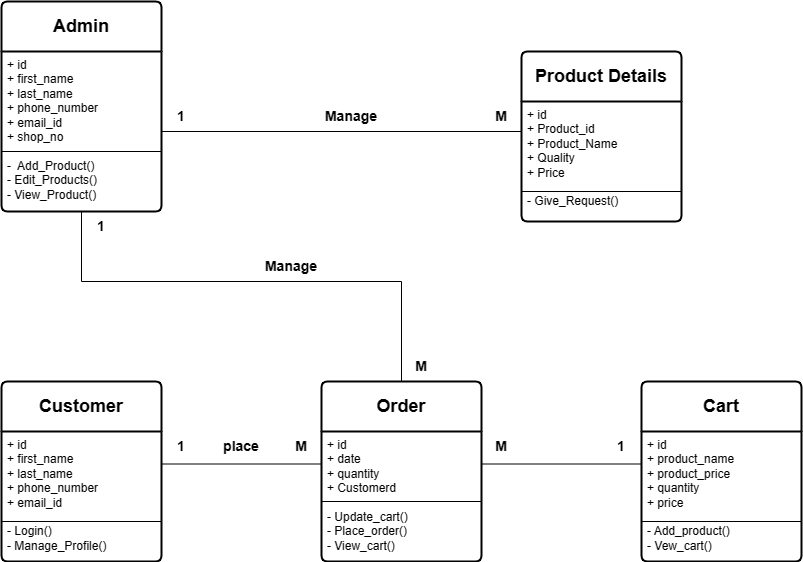

The diagram above was exported from draw.io. Its source (the exported page's mxGraphModel, read from the mxfile embedded in the PNG):
<mxGraphModel dx="1242" dy="569" grid="1" gridSize="10" guides="1" tooltips="1" connect="1" arrows="1" fold="1" page="1" pageScale="1" pageWidth="850" pageHeight="1100" math="0" shadow="0">
  <root>
    <mxCell id="0" />
    <mxCell id="1" parent="0" />
    <mxCell id="kMVipL7VbMRuz_YUiOIb-1" value="&lt;b&gt;&lt;font style=&quot;font-size: 18px;&quot;&gt;Admin&lt;/font&gt;&lt;/b&gt;" style="swimlane;childLayout=stackLayout;horizontal=1;startSize=50;horizontalStack=0;rounded=1;fontSize=14;fontStyle=0;strokeWidth=2;resizeParent=0;resizeLast=1;shadow=0;dashed=0;align=center;arcSize=4;whiteSpace=wrap;html=1;" vertex="1" parent="1">
      <mxGeometry x="120" y="80" width="160" height="210" as="geometry" />
    </mxCell>
    <mxCell id="kMVipL7VbMRuz_YUiOIb-2" value="+ id&lt;br&gt;+ first_name&lt;br&gt;+ last_name&lt;div&gt;+ phone_number&lt;/div&gt;&lt;div&gt;+ email_id&lt;/div&gt;&lt;div&gt;+ shop_no&lt;/div&gt;&lt;div&gt;&lt;br&gt;&lt;/div&gt;&lt;div&gt;-&amp;nbsp; Add_Product()&lt;/div&gt;&lt;div&gt;- Edit_Products()&lt;/div&gt;&lt;div&gt;- View_Product()&lt;/div&gt;" style="align=left;strokeColor=none;fillColor=none;spacingLeft=4;fontSize=12;verticalAlign=top;resizable=0;rotatable=0;part=1;html=1;" vertex="1" parent="kMVipL7VbMRuz_YUiOIb-1">
      <mxGeometry y="50" width="160" height="160" as="geometry" />
    </mxCell>
    <mxCell id="kMVipL7VbMRuz_YUiOIb-16" value="" style="endArrow=none;html=1;rounded=0;exitX=0;exitY=0.75;exitDx=0;exitDy=0;entryX=1;entryY=0.75;entryDx=0;entryDy=0;" edge="1" parent="kMVipL7VbMRuz_YUiOIb-1">
      <mxGeometry width="50" height="50" relative="1" as="geometry">
        <mxPoint y="150" as="sourcePoint" />
        <mxPoint x="160" y="150" as="targetPoint" />
      </mxGeometry>
    </mxCell>
    <mxCell id="kMVipL7VbMRuz_YUiOIb-19" value="&lt;span style=&quot;font-size: 18px;&quot;&gt;&lt;b&gt;Product Details&lt;/b&gt;&lt;/span&gt;" style="swimlane;childLayout=stackLayout;horizontal=1;startSize=50;horizontalStack=0;rounded=1;fontSize=14;fontStyle=0;strokeWidth=2;resizeParent=0;resizeLast=1;shadow=0;dashed=0;align=center;arcSize=4;whiteSpace=wrap;html=1;" vertex="1" parent="1">
      <mxGeometry x="640" y="130" width="160" height="170" as="geometry" />
    </mxCell>
    <mxCell id="kMVipL7VbMRuz_YUiOIb-20" value="+ id&lt;br&gt;+ Product_id&lt;br&gt;&lt;div&gt;+ Product_Name&lt;/div&gt;&lt;div&gt;+ Quality&lt;/div&gt;&lt;div&gt;+ Price&lt;/div&gt;&lt;div&gt;&lt;br&gt;&lt;/div&gt;&lt;div&gt;&lt;span style=&quot;background-color: initial;&quot;&gt;- Give_Request()&lt;/span&gt;&lt;br&gt;&lt;/div&gt;" style="align=left;strokeColor=none;fillColor=none;spacingLeft=4;fontSize=12;verticalAlign=top;resizable=0;rotatable=0;part=1;html=1;" vertex="1" parent="kMVipL7VbMRuz_YUiOIb-19">
      <mxGeometry y="50" width="160" height="120" as="geometry" />
    </mxCell>
    <mxCell id="kMVipL7VbMRuz_YUiOIb-21" value="" style="endArrow=none;html=1;rounded=0;exitX=0;exitY=0.75;exitDx=0;exitDy=0;entryX=1;entryY=0.75;entryDx=0;entryDy=0;" edge="1" parent="kMVipL7VbMRuz_YUiOIb-19">
      <mxGeometry width="50" height="50" relative="1" as="geometry">
        <mxPoint y="140" as="sourcePoint" />
        <mxPoint x="160" y="140" as="targetPoint" />
      </mxGeometry>
    </mxCell>
    <mxCell id="kMVipL7VbMRuz_YUiOIb-22" value="&lt;span style=&quot;font-size: 18px;&quot;&gt;&lt;b&gt;Customer&lt;/b&gt;&lt;/span&gt;" style="swimlane;childLayout=stackLayout;horizontal=1;startSize=50;horizontalStack=0;rounded=1;fontSize=14;fontStyle=0;strokeWidth=2;resizeParent=0;resizeLast=1;shadow=0;dashed=0;align=center;arcSize=4;whiteSpace=wrap;html=1;" vertex="1" parent="1">
      <mxGeometry x="120" y="460" width="160" height="180" as="geometry" />
    </mxCell>
    <mxCell id="kMVipL7VbMRuz_YUiOIb-23" value="+ id&lt;br&gt;+ first_name&lt;br&gt;+ last_name&lt;div&gt;+ phone_number&lt;/div&gt;&lt;div&gt;+ email_id&lt;/div&gt;&lt;div&gt;&lt;br&gt;&lt;/div&gt;&lt;div&gt;- Login()&lt;/div&gt;&lt;div&gt;- Manage_Profile()&lt;/div&gt;" style="align=left;strokeColor=none;fillColor=none;spacingLeft=4;fontSize=12;verticalAlign=top;resizable=0;rotatable=0;part=1;html=1;" vertex="1" parent="kMVipL7VbMRuz_YUiOIb-22">
      <mxGeometry y="50" width="160" height="130" as="geometry" />
    </mxCell>
    <mxCell id="kMVipL7VbMRuz_YUiOIb-24" value="" style="endArrow=none;html=1;rounded=0;exitX=0;exitY=0.75;exitDx=0;exitDy=0;entryX=1;entryY=0.75;entryDx=0;entryDy=0;" edge="1" parent="kMVipL7VbMRuz_YUiOIb-22">
      <mxGeometry width="50" height="50" relative="1" as="geometry">
        <mxPoint y="140" as="sourcePoint" />
        <mxPoint x="160" y="140" as="targetPoint" />
      </mxGeometry>
    </mxCell>
    <mxCell id="kMVipL7VbMRuz_YUiOIb-25" value="&lt;span style=&quot;font-size: 18px;&quot;&gt;&lt;b&gt;Order&lt;/b&gt;&lt;/span&gt;" style="swimlane;childLayout=stackLayout;horizontal=1;startSize=50;horizontalStack=0;rounded=1;fontSize=14;fontStyle=0;strokeWidth=2;resizeParent=0;resizeLast=1;shadow=0;dashed=0;align=center;arcSize=4;whiteSpace=wrap;html=1;" vertex="1" parent="1">
      <mxGeometry x="440" y="460" width="160" height="180" as="geometry" />
    </mxCell>
    <mxCell id="kMVipL7VbMRuz_YUiOIb-26" value="+ id&lt;br&gt;+ date&lt;br&gt;+ quantity&lt;div&gt;+ Customerd&lt;/div&gt;&lt;div&gt;&lt;br&gt;&lt;/div&gt;&lt;div&gt;- Update_cart()&lt;/div&gt;&lt;div&gt;- Place_order()&lt;/div&gt;&lt;div&gt;- View_cart()&lt;/div&gt;" style="align=left;strokeColor=none;fillColor=none;spacingLeft=4;fontSize=12;verticalAlign=top;resizable=0;rotatable=0;part=1;html=1;" vertex="1" parent="kMVipL7VbMRuz_YUiOIb-25">
      <mxGeometry y="50" width="160" height="130" as="geometry" />
    </mxCell>
    <mxCell id="kMVipL7VbMRuz_YUiOIb-27" value="" style="endArrow=none;html=1;rounded=0;exitX=0;exitY=0.75;exitDx=0;exitDy=0;entryX=1;entryY=0.75;entryDx=0;entryDy=0;" edge="1" parent="kMVipL7VbMRuz_YUiOIb-25">
      <mxGeometry width="50" height="50" relative="1" as="geometry">
        <mxPoint y="120" as="sourcePoint" />
        <mxPoint x="160" y="120" as="targetPoint" />
      </mxGeometry>
    </mxCell>
    <mxCell id="kMVipL7VbMRuz_YUiOIb-28" value="&lt;span style=&quot;font-size: 18px;&quot;&gt;&lt;b&gt;Cart&lt;/b&gt;&lt;/span&gt;" style="swimlane;childLayout=stackLayout;horizontal=1;startSize=50;horizontalStack=0;rounded=1;fontSize=14;fontStyle=0;strokeWidth=2;resizeParent=0;resizeLast=1;shadow=0;dashed=0;align=center;arcSize=4;whiteSpace=wrap;html=1;" vertex="1" parent="1">
      <mxGeometry x="760" y="460" width="160" height="180" as="geometry" />
    </mxCell>
    <mxCell id="kMVipL7VbMRuz_YUiOIb-29" value="+ id&lt;br&gt;+ product_name&lt;br&gt;+ product_price&lt;div&gt;+ quantity&lt;/div&gt;&lt;div&gt;+ price&lt;/div&gt;&lt;div&gt;&lt;br&gt;&lt;/div&gt;&lt;div&gt;- Add_product()&lt;/div&gt;&lt;div&gt;- Vew_cart()&lt;/div&gt;" style="align=left;strokeColor=none;fillColor=none;spacingLeft=4;fontSize=12;verticalAlign=top;resizable=0;rotatable=0;part=1;html=1;" vertex="1" parent="kMVipL7VbMRuz_YUiOIb-28">
      <mxGeometry y="50" width="160" height="130" as="geometry" />
    </mxCell>
    <mxCell id="kMVipL7VbMRuz_YUiOIb-30" value="" style="endArrow=none;html=1;rounded=0;exitX=0;exitY=0.75;exitDx=0;exitDy=0;entryX=1;entryY=0.75;entryDx=0;entryDy=0;" edge="1" parent="kMVipL7VbMRuz_YUiOIb-28">
      <mxGeometry width="50" height="50" relative="1" as="geometry">
        <mxPoint y="140" as="sourcePoint" />
        <mxPoint x="160" y="140" as="targetPoint" />
      </mxGeometry>
    </mxCell>
    <mxCell id="kMVipL7VbMRuz_YUiOIb-31" value="" style="endArrow=none;html=1;rounded=0;entryX=0;entryY=0.25;entryDx=0;entryDy=0;exitX=1;exitY=0.5;exitDx=0;exitDy=0;" edge="1" parent="1" source="kMVipL7VbMRuz_YUiOIb-2" target="kMVipL7VbMRuz_YUiOIb-20">
      <mxGeometry width="50" height="50" relative="1" as="geometry">
        <mxPoint x="400" y="260" as="sourcePoint" />
        <mxPoint x="450" y="210" as="targetPoint" />
      </mxGeometry>
    </mxCell>
    <mxCell id="kMVipL7VbMRuz_YUiOIb-32" value="" style="endArrow=none;html=1;rounded=0;entryX=0.5;entryY=0;entryDx=0;entryDy=0;exitX=0.5;exitY=1;exitDx=0;exitDy=0;" edge="1" parent="1" source="kMVipL7VbMRuz_YUiOIb-2" target="kMVipL7VbMRuz_YUiOIb-25">
      <mxGeometry width="50" height="50" relative="1" as="geometry">
        <mxPoint x="400" y="350" as="sourcePoint" />
        <mxPoint x="450" y="300" as="targetPoint" />
        <Array as="points">
          <mxPoint x="200" y="360" />
          <mxPoint x="520" y="360" />
        </Array>
      </mxGeometry>
    </mxCell>
    <mxCell id="kMVipL7VbMRuz_YUiOIb-33" value="" style="endArrow=none;html=1;rounded=0;exitX=1;exitY=0.25;exitDx=0;exitDy=0;entryX=0;entryY=0.25;entryDx=0;entryDy=0;" edge="1" parent="1" source="kMVipL7VbMRuz_YUiOIb-23" target="kMVipL7VbMRuz_YUiOIb-26">
      <mxGeometry width="50" height="50" relative="1" as="geometry">
        <mxPoint x="400" y="440" as="sourcePoint" />
        <mxPoint x="450" y="390" as="targetPoint" />
      </mxGeometry>
    </mxCell>
    <mxCell id="kMVipL7VbMRuz_YUiOIb-34" value="" style="endArrow=none;html=1;rounded=0;entryX=0;entryY=0.25;entryDx=0;entryDy=0;exitX=1;exitY=0.25;exitDx=0;exitDy=0;" edge="1" parent="1" source="kMVipL7VbMRuz_YUiOIb-26" target="kMVipL7VbMRuz_YUiOIb-29">
      <mxGeometry width="50" height="50" relative="1" as="geometry">
        <mxPoint x="400" y="440" as="sourcePoint" />
        <mxPoint x="450" y="390" as="targetPoint" />
      </mxGeometry>
    </mxCell>
    <mxCell id="kMVipL7VbMRuz_YUiOIb-35" value="&lt;b&gt;&lt;font style=&quot;font-size: 14px;&quot;&gt;Manage&lt;/font&gt;&lt;/b&gt;" style="text;strokeColor=none;align=center;fillColor=none;html=1;verticalAlign=middle;whiteSpace=wrap;rounded=0;" vertex="1" parent="1">
      <mxGeometry x="440" y="180" width="60" height="30" as="geometry" />
    </mxCell>
    <mxCell id="kMVipL7VbMRuz_YUiOIb-36" value="&lt;span style=&quot;font-size: 14px;&quot;&gt;&lt;b&gt;place&lt;/b&gt;&lt;/span&gt;" style="text;strokeColor=none;align=center;fillColor=none;html=1;verticalAlign=middle;whiteSpace=wrap;rounded=0;" vertex="1" parent="1">
      <mxGeometry x="330" y="510" width="60" height="30" as="geometry" />
    </mxCell>
    <mxCell id="kMVipL7VbMRuz_YUiOIb-37" value="&lt;span style=&quot;font-size: 14px;&quot;&gt;&lt;b&gt;1&lt;/b&gt;&lt;/span&gt;" style="text;strokeColor=none;align=center;fillColor=none;html=1;verticalAlign=middle;whiteSpace=wrap;rounded=0;" vertex="1" parent="1">
      <mxGeometry x="270" y="510" width="60" height="30" as="geometry" />
    </mxCell>
    <mxCell id="kMVipL7VbMRuz_YUiOIb-38" value="&lt;b&gt;&lt;font style=&quot;font-size: 14px;&quot;&gt;M&lt;/font&gt;&lt;/b&gt;" style="text;strokeColor=none;align=center;fillColor=none;html=1;verticalAlign=middle;whiteSpace=wrap;rounded=0;" vertex="1" parent="1">
      <mxGeometry x="390" y="510" width="60" height="30" as="geometry" />
    </mxCell>
    <mxCell id="kMVipL7VbMRuz_YUiOIb-39" value="&lt;span style=&quot;font-size: 14px;&quot;&gt;&lt;b&gt;1&lt;/b&gt;&lt;/span&gt;" style="text;strokeColor=none;align=center;fillColor=none;html=1;verticalAlign=middle;whiteSpace=wrap;rounded=0;" vertex="1" parent="1">
      <mxGeometry x="270" y="180" width="60" height="30" as="geometry" />
    </mxCell>
    <mxCell id="kMVipL7VbMRuz_YUiOIb-41" value="&lt;b&gt;&lt;font style=&quot;font-size: 14px;&quot;&gt;M&lt;/font&gt;&lt;/b&gt;" style="text;strokeColor=none;align=center;fillColor=none;html=1;verticalAlign=middle;whiteSpace=wrap;rounded=0;" vertex="1" parent="1">
      <mxGeometry x="590" y="180" width="60" height="30" as="geometry" />
    </mxCell>
    <mxCell id="kMVipL7VbMRuz_YUiOIb-42" value="&lt;span style=&quot;font-size: 14px;&quot;&gt;&lt;b&gt;1&lt;/b&gt;&lt;/span&gt;" style="text;strokeColor=none;align=center;fillColor=none;html=1;verticalAlign=middle;whiteSpace=wrap;rounded=0;" vertex="1" parent="1">
      <mxGeometry x="190" y="290" width="60" height="30" as="geometry" />
    </mxCell>
    <mxCell id="kMVipL7VbMRuz_YUiOIb-43" value="&lt;b&gt;&lt;font style=&quot;font-size: 14px;&quot;&gt;M&lt;/font&gt;&lt;/b&gt;" style="text;strokeColor=none;align=center;fillColor=none;html=1;verticalAlign=middle;whiteSpace=wrap;rounded=0;" vertex="1" parent="1">
      <mxGeometry x="590" y="510" width="60" height="30" as="geometry" />
    </mxCell>
    <mxCell id="kMVipL7VbMRuz_YUiOIb-44" value="&lt;span style=&quot;font-size: 14px;&quot;&gt;&lt;b&gt;1&lt;/b&gt;&lt;/span&gt;" style="text;strokeColor=none;align=center;fillColor=none;html=1;verticalAlign=middle;whiteSpace=wrap;rounded=0;" vertex="1" parent="1">
      <mxGeometry x="710" y="510" width="60" height="30" as="geometry" />
    </mxCell>
    <mxCell id="kMVipL7VbMRuz_YUiOIb-45" value="&lt;b&gt;&lt;font style=&quot;font-size: 14px;&quot;&gt;M&lt;/font&gt;&lt;/b&gt;" style="text;strokeColor=none;align=center;fillColor=none;html=1;verticalAlign=middle;whiteSpace=wrap;rounded=0;" vertex="1" parent="1">
      <mxGeometry x="510" y="430" width="60" height="30" as="geometry" />
    </mxCell>
    <mxCell id="kMVipL7VbMRuz_YUiOIb-46" value="&lt;b&gt;&lt;font style=&quot;font-size: 14px;&quot;&gt;Manage&lt;/font&gt;&lt;/b&gt;" style="text;strokeColor=none;align=center;fillColor=none;html=1;verticalAlign=middle;whiteSpace=wrap;rounded=0;" vertex="1" parent="1">
      <mxGeometry x="380" y="330" width="60" height="30" as="geometry" />
    </mxCell>
  </root>
</mxGraphModel>